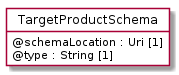

The diagram above was rendered by PlantUML. Its source (embedded in the PNG):
@startuml
hide circle
hide methods
hide stereotype
show <<Enumeration>> stereotype
skinparam class {
   BackgroundColor<<Enumeration>> #E6F5F7
   BackgroundColor<<Ref>> #FFFFE0
   BackgroundColor<<Pivot>> #FFFFFFF
   BackgroundColor<<SimpleType>> #E2F0DA
   BackgroundColor #FCF2E3
}

class TargetProductSchema <<Pivot>> {
    @schemaLocation : Uri [1]
    @type : String [1]
}


@enduml